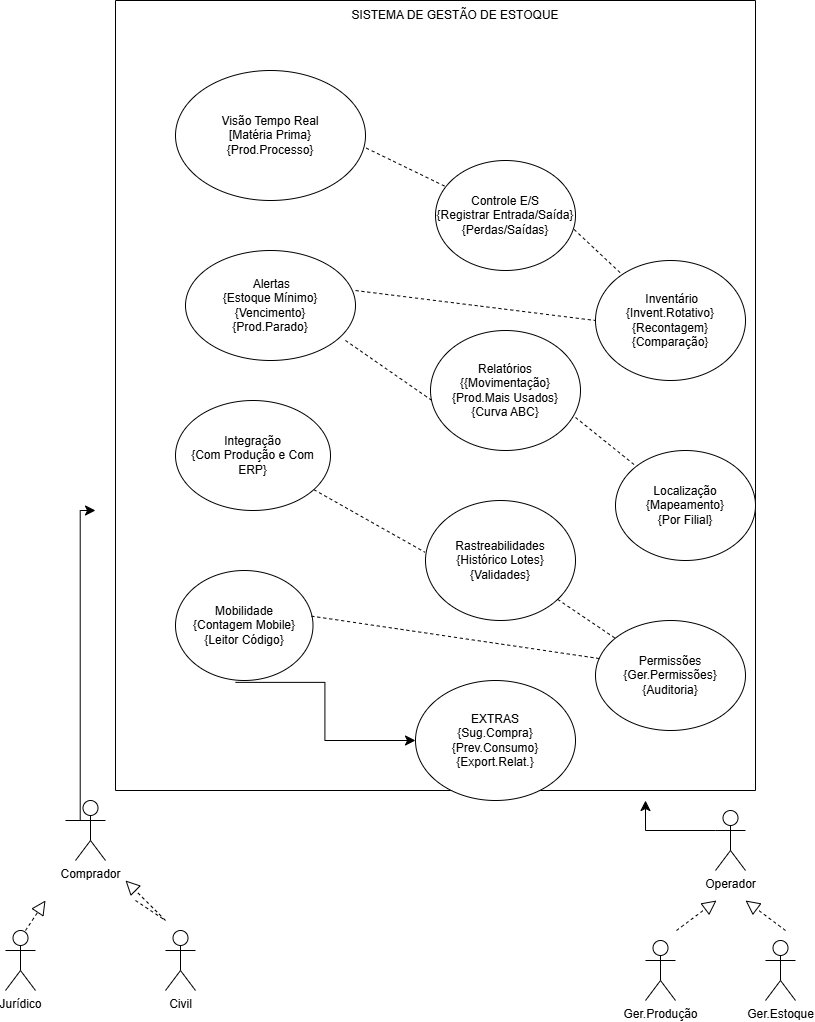

The diagram above was exported from draw.io. Its source (the exported page's mxGraphModel, read from the mxfile embedded in the PNG):
<mxGraphModel dx="1680" dy="924" grid="1" gridSize="10" guides="1" tooltips="1" connect="1" arrows="1" fold="1" page="1" pageScale="1" pageWidth="827" pageHeight="1169" math="0" shadow="0">
  <root>
    <mxCell id="WIyWlLk6GJQsqaUBKTNV-0" />
    <mxCell id="WIyWlLk6GJQsqaUBKTNV-1" parent="WIyWlLk6GJQsqaUBKTNV-0" />
    <mxCell id="YANR_p6s829X-X6N85jq-51" value="" style="swimlane;startSize=0;" parent="WIyWlLk6GJQsqaUBKTNV-1" vertex="1">
      <mxGeometry x="120" y="80" width="640" height="790" as="geometry" />
    </mxCell>
    <mxCell id="YANR_p6s829X-X6N85jq-62" value="Visão Tempo Real&lt;div&gt;[Matéria Prima}&lt;/div&gt;&lt;div&gt;{Prod.Processo}&lt;/div&gt;" style="ellipse;whiteSpace=wrap;html=1;" parent="YANR_p6s829X-X6N85jq-51" vertex="1">
      <mxGeometry x="60" y="70" width="190" height="130" as="geometry" />
    </mxCell>
    <mxCell id="YANR_p6s829X-X6N85jq-63" value="SISTEMA DE GESTÃO DE ESTOQUE" style="text;html=1;align=center;verticalAlign=middle;whiteSpace=wrap;rounded=0;" parent="YANR_p6s829X-X6N85jq-51" vertex="1">
      <mxGeometry x="190" width="300" height="30" as="geometry" />
    </mxCell>
    <mxCell id="YANR_p6s829X-X6N85jq-64" value="&amp;nbsp;Alertas&lt;div&gt;{Estoque Mínimo}&lt;/div&gt;&lt;div&gt;{Vencimento}&lt;/div&gt;&lt;div&gt;{Prod.Parado}&lt;/div&gt;" style="ellipse;whiteSpace=wrap;html=1;" parent="YANR_p6s829X-X6N85jq-51" vertex="1">
      <mxGeometry x="70" y="250" width="170" height="110" as="geometry" />
    </mxCell>
    <mxCell id="YANR_p6s829X-X6N85jq-65" value="Controle E/S&lt;div&gt;{Registrar Entrada/Saída}&lt;/div&gt;&lt;div&gt;{Perdas/Saídas}&lt;/div&gt;" style="ellipse;whiteSpace=wrap;html=1;" parent="YANR_p6s829X-X6N85jq-51" vertex="1">
      <mxGeometry x="320" y="160" width="140" height="110" as="geometry" />
    </mxCell>
    <mxCell id="YANR_p6s829X-X6N85jq-66" value="Integração&lt;div&gt;{Com Produção e Com ERP}&lt;/div&gt;" style="ellipse;whiteSpace=wrap;html=1;" parent="YANR_p6s829X-X6N85jq-51" vertex="1">
      <mxGeometry x="60" y="400" width="155" height="110" as="geometry" />
    </mxCell>
    <mxCell id="YANR_p6s829X-X6N85jq-67" value="Mobilidade&lt;div&gt;{Contagem Mobile}&lt;/div&gt;&lt;div&gt;{Leitor Código}&lt;/div&gt;" style="ellipse;whiteSpace=wrap;html=1;" parent="YANR_p6s829X-X6N85jq-51" vertex="1">
      <mxGeometry x="60" y="570" width="137.5" height="110" as="geometry" />
    </mxCell>
    <mxCell id="YANR_p6s829X-X6N85jq-68" value="Relatórios&lt;div&gt;{{Movimentação}&lt;/div&gt;&lt;div&gt;{Prod.Mais Usados}&lt;/div&gt;&lt;div&gt;{Curva ABC}&lt;/div&gt;" style="ellipse;whiteSpace=wrap;html=1;" parent="YANR_p6s829X-X6N85jq-51" vertex="1">
      <mxGeometry x="315" y="330" width="150" height="120" as="geometry" />
    </mxCell>
    <mxCell id="YANR_p6s829X-X6N85jq-69" value="Rastreabilidades&lt;div&gt;{Histórico Lotes}&lt;/div&gt;&lt;div&gt;{Validades}&lt;/div&gt;" style="ellipse;whiteSpace=wrap;html=1;" parent="YANR_p6s829X-X6N85jq-51" vertex="1">
      <mxGeometry x="310" y="500" width="150" height="120" as="geometry" />
    </mxCell>
    <mxCell id="YANR_p6s829X-X6N85jq-70" value="EXTRAS&lt;div&gt;{Sug.Compra}&lt;/div&gt;&lt;div&gt;{Prev.Consumo}&lt;/div&gt;&lt;div&gt;{Export.Relat.}&lt;/div&gt;" style="ellipse;whiteSpace=wrap;html=1;" parent="YANR_p6s829X-X6N85jq-51" vertex="1">
      <mxGeometry x="300" y="680" width="160" height="120" as="geometry" />
    </mxCell>
    <mxCell id="YANR_p6s829X-X6N85jq-71" value="&amp;nbsp;Inventário&lt;div&gt;{Invent.Rotativo}&lt;/div&gt;&lt;div&gt;{Recontagem}&lt;/div&gt;&lt;div&gt;{Comparação}&lt;/div&gt;" style="ellipse;whiteSpace=wrap;html=1;" parent="YANR_p6s829X-X6N85jq-51" vertex="1">
      <mxGeometry x="480" y="260" width="150" height="120" as="geometry" />
    </mxCell>
    <mxCell id="YANR_p6s829X-X6N85jq-72" value="Localização&lt;div&gt;{Mapeamento}&lt;/div&gt;&lt;div&gt;{Por Filial}&lt;/div&gt;" style="ellipse;whiteSpace=wrap;html=1;" parent="YANR_p6s829X-X6N85jq-51" vertex="1">
      <mxGeometry x="500" y="450" width="140" height="110" as="geometry" />
    </mxCell>
    <mxCell id="YANR_p6s829X-X6N85jq-73" value="Permissões&lt;div&gt;{Ger.Permissões}&lt;/div&gt;&lt;div&gt;{Auditoria}&lt;/div&gt;" style="ellipse;whiteSpace=wrap;html=1;" parent="YANR_p6s829X-X6N85jq-51" vertex="1">
      <mxGeometry x="480" y="620" width="150" height="110" as="geometry" />
    </mxCell>
    <mxCell id="YANR_p6s829X-X6N85jq-97" value="" style="edgeStyle=elbowEdgeStyle;elbow=horizontal;endArrow=classic;html=1;curved=0;rounded=0;endSize=8;startSize=8;exitX=0.436;exitY=1.017;exitDx=0;exitDy=0;exitPerimeter=0;entryX=0;entryY=0.5;entryDx=0;entryDy=0;" parent="YANR_p6s829X-X6N85jq-51" source="YANR_p6s829X-X6N85jq-67" target="YANR_p6s829X-X6N85jq-70" edge="1">
      <mxGeometry width="50" height="50" relative="1" as="geometry">
        <mxPoint x="140" y="800" as="sourcePoint" />
        <mxPoint x="190" y="750" as="targetPoint" />
      </mxGeometry>
    </mxCell>
    <mxCell id="YANR_p6s829X-X6N85jq-119" value="" style="endArrow=none;dashed=1;html=1;rounded=0;exitX=1.004;exitY=0.597;exitDx=0;exitDy=0;exitPerimeter=0;" parent="YANR_p6s829X-X6N85jq-51" source="YANR_p6s829X-X6N85jq-62" target="YANR_p6s829X-X6N85jq-65" edge="1">
      <mxGeometry width="50" height="50" relative="1" as="geometry">
        <mxPoint x="340" y="120" as="sourcePoint" />
        <mxPoint x="390" y="70" as="targetPoint" />
      </mxGeometry>
    </mxCell>
    <mxCell id="YANR_p6s829X-X6N85jq-120" value="" style="endArrow=none;dashed=1;html=1;rounded=0;exitX=0.99;exitY=0.627;exitDx=0;exitDy=0;exitPerimeter=0;" parent="YANR_p6s829X-X6N85jq-51" source="YANR_p6s829X-X6N85jq-65" target="YANR_p6s829X-X6N85jq-71" edge="1">
      <mxGeometry width="50" height="50" relative="1" as="geometry">
        <mxPoint x="530" y="230" as="sourcePoint" />
        <mxPoint x="580" y="180" as="targetPoint" />
      </mxGeometry>
    </mxCell>
    <mxCell id="YANR_p6s829X-X6N85jq-121" value="" style="endArrow=none;dashed=1;html=1;rounded=0;entryX=0;entryY=0.5;entryDx=0;entryDy=0;exitX=1;exitY=0.364;exitDx=0;exitDy=0;exitPerimeter=0;" parent="YANR_p6s829X-X6N85jq-51" source="YANR_p6s829X-X6N85jq-64" target="YANR_p6s829X-X6N85jq-71" edge="1">
      <mxGeometry width="50" height="50" relative="1" as="geometry">
        <mxPoint x="450" y="330" as="sourcePoint" />
        <mxPoint x="500" y="280" as="targetPoint" />
      </mxGeometry>
    </mxCell>
    <mxCell id="YANR_p6s829X-X6N85jq-122" value="" style="endArrow=none;dashed=1;html=1;rounded=0;exitX=0.941;exitY=0.818;exitDx=0;exitDy=0;exitPerimeter=0;entryX=0.007;entryY=0.581;entryDx=0;entryDy=0;entryPerimeter=0;" parent="YANR_p6s829X-X6N85jq-51" source="YANR_p6s829X-X6N85jq-64" target="YANR_p6s829X-X6N85jq-68" edge="1">
      <mxGeometry width="50" height="50" relative="1" as="geometry">
        <mxPoint x="230" y="420" as="sourcePoint" />
        <mxPoint x="280" y="370" as="targetPoint" />
      </mxGeometry>
    </mxCell>
    <mxCell id="YANR_p6s829X-X6N85jq-123" value="" style="endArrow=none;dashed=1;html=1;rounded=0;exitX=0.967;exitY=0.725;exitDx=0;exitDy=0;exitPerimeter=0;" parent="YANR_p6s829X-X6N85jq-51" source="YANR_p6s829X-X6N85jq-68" target="YANR_p6s829X-X6N85jq-72" edge="1">
      <mxGeometry width="50" height="50" relative="1" as="geometry">
        <mxPoint x="500" y="460" as="sourcePoint" />
        <mxPoint x="550" y="410" as="targetPoint" />
      </mxGeometry>
    </mxCell>
    <mxCell id="YANR_p6s829X-X6N85jq-124" value="" style="endArrow=none;dashed=1;html=1;rounded=0;" parent="YANR_p6s829X-X6N85jq-51" source="YANR_p6s829X-X6N85jq-69" target="YANR_p6s829X-X6N85jq-73" edge="1">
      <mxGeometry width="50" height="50" relative="1" as="geometry">
        <mxPoint x="480" y="650" as="sourcePoint" />
        <mxPoint x="530" y="600" as="targetPoint" />
      </mxGeometry>
    </mxCell>
    <mxCell id="YANR_p6s829X-X6N85jq-125" value="" style="endArrow=none;dashed=1;html=1;rounded=0;entryX=-0.004;entryY=0.431;entryDx=0;entryDy=0;entryPerimeter=0;" parent="YANR_p6s829X-X6N85jq-51" source="YANR_p6s829X-X6N85jq-66" target="YANR_p6s829X-X6N85jq-69" edge="1">
      <mxGeometry width="50" height="50" relative="1" as="geometry">
        <mxPoint x="240" y="560" as="sourcePoint" />
        <mxPoint x="290" y="510" as="targetPoint" />
      </mxGeometry>
    </mxCell>
    <mxCell id="YANR_p6s829X-X6N85jq-126" value="" style="endArrow=none;dashed=1;html=1;rounded=0;entryX=0.036;entryY=0.348;entryDx=0;entryDy=0;entryPerimeter=0;exitX=0.989;exitY=0.415;exitDx=0;exitDy=0;exitPerimeter=0;" parent="YANR_p6s829X-X6N85jq-51" source="YANR_p6s829X-X6N85jq-67" target="YANR_p6s829X-X6N85jq-73" edge="1">
      <mxGeometry width="50" height="50" relative="1" as="geometry">
        <mxPoint x="430" y="680" as="sourcePoint" />
        <mxPoint x="480" y="630" as="targetPoint" />
      </mxGeometry>
    </mxCell>
    <mxCell id="YANR_p6s829X-X6N85jq-102" value="Comprador" style="shape=umlActor;verticalLabelPosition=bottom;verticalAlign=top;html=1;" parent="WIyWlLk6GJQsqaUBKTNV-1" vertex="1">
      <mxGeometry x="80" y="880" width="30" height="60" as="geometry" />
    </mxCell>
    <mxCell id="YANR_p6s829X-X6N85jq-103" value="Jurídico" style="shape=umlActor;verticalLabelPosition=bottom;verticalAlign=top;html=1;" parent="WIyWlLk6GJQsqaUBKTNV-1" vertex="1">
      <mxGeometry x="10" y="1010" width="30" height="60" as="geometry" />
    </mxCell>
    <mxCell id="YANR_p6s829X-X6N85jq-104" value="Civil" style="shape=umlActor;verticalLabelPosition=bottom;verticalAlign=top;html=1;" parent="WIyWlLk6GJQsqaUBKTNV-1" vertex="1">
      <mxGeometry x="170" y="1010" width="30" height="60" as="geometry" />
    </mxCell>
    <mxCell id="YANR_p6s829X-X6N85jq-105" value="Operador" style="shape=umlActor;verticalLabelPosition=bottom;verticalAlign=top;html=1;" parent="WIyWlLk6GJQsqaUBKTNV-1" vertex="1">
      <mxGeometry x="720" y="890" width="30" height="60" as="geometry" />
    </mxCell>
    <mxCell id="YANR_p6s829X-X6N85jq-106" value="Ger.Produção" style="shape=umlActor;verticalLabelPosition=bottom;verticalAlign=top;html=1;" parent="WIyWlLk6GJQsqaUBKTNV-1" vertex="1">
      <mxGeometry x="650" y="1020" width="30" height="60" as="geometry" />
    </mxCell>
    <mxCell id="YANR_p6s829X-X6N85jq-107" value="Ger.Estoque" style="shape=umlActor;verticalLabelPosition=bottom;verticalAlign=top;html=1;" parent="WIyWlLk6GJQsqaUBKTNV-1" vertex="1">
      <mxGeometry x="770" y="1020" width="30" height="60" as="geometry" />
    </mxCell>
    <mxCell id="YANR_p6s829X-X6N85jq-113" value="" style="endArrow=block;dashed=1;endFill=0;endSize=12;html=1;rounded=0;" parent="WIyWlLk6GJQsqaUBKTNV-1" edge="1">
      <mxGeometry width="160" relative="1" as="geometry">
        <mxPoint x="30" y="1010" as="sourcePoint" />
        <mxPoint x="50" y="980" as="targetPoint" />
      </mxGeometry>
    </mxCell>
    <mxCell id="YANR_p6s829X-X6N85jq-114" value="" style="endArrow=block;dashed=1;endFill=0;endSize=12;html=1;rounded=0;" parent="WIyWlLk6GJQsqaUBKTNV-1" edge="1">
      <mxGeometry width="160" relative="1" as="geometry">
        <mxPoint x="140" y="980" as="sourcePoint" />
        <mxPoint x="130" y="960" as="targetPoint" />
        <Array as="points">
          <mxPoint x="170" y="1000" />
          <mxPoint x="150" y="980" />
        </Array>
      </mxGeometry>
    </mxCell>
    <mxCell id="YANR_p6s829X-X6N85jq-116" value="" style="endArrow=block;dashed=1;endFill=0;endSize=12;html=1;rounded=0;" parent="WIyWlLk6GJQsqaUBKTNV-1" edge="1">
      <mxGeometry width="160" relative="1" as="geometry">
        <mxPoint x="681" y="1010" as="sourcePoint" />
        <mxPoint x="721" y="980" as="targetPoint" />
      </mxGeometry>
    </mxCell>
    <mxCell id="YANR_p6s829X-X6N85jq-117" value="" style="endArrow=block;dashed=1;endFill=0;endSize=12;html=1;rounded=0;" parent="WIyWlLk6GJQsqaUBKTNV-1" edge="1">
      <mxGeometry width="160" relative="1" as="geometry">
        <mxPoint x="790" y="1010" as="sourcePoint" />
        <mxPoint x="750" y="980" as="targetPoint" />
      </mxGeometry>
    </mxCell>
    <mxCell id="sbYBlm-jQ187c0FP62OP-1" value="" style="edgeStyle=elbowEdgeStyle;elbow=horizontal;endArrow=classic;html=1;curved=0;rounded=0;endSize=8;startSize=8;" edge="1" parent="WIyWlLk6GJQsqaUBKTNV-1">
      <mxGeometry width="50" height="50" relative="1" as="geometry">
        <mxPoint x="70" y="900" as="sourcePoint" />
        <mxPoint x="100" y="590" as="targetPoint" />
      </mxGeometry>
    </mxCell>
    <mxCell id="sbYBlm-jQ187c0FP62OP-2" value="" style="edgeStyle=segmentEdgeStyle;endArrow=classic;html=1;curved=0;rounded=0;endSize=8;startSize=8;exitX=0;exitY=0.3333333333333333;exitDx=0;exitDy=0;exitPerimeter=0;" edge="1" parent="WIyWlLk6GJQsqaUBKTNV-1" source="YANR_p6s829X-X6N85jq-105">
      <mxGeometry width="50" height="50" relative="1" as="geometry">
        <mxPoint x="600" y="930" as="sourcePoint" />
        <mxPoint x="650" y="880" as="targetPoint" />
      </mxGeometry>
    </mxCell>
  </root>
</mxGraphModel>